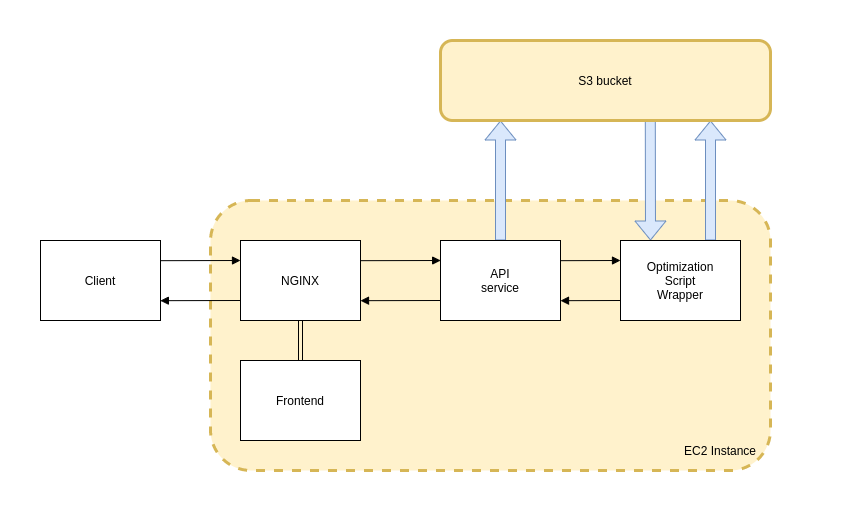

The diagram above was exported from draw.io. Its source (the exported page's mxGraphModel, read from the mxfile embedded in the PNG):
<mxGraphModel dx="1185" dy="696" grid="1" gridSize="10" guides="1" tooltips="1" connect="1" arrows="1" fold="1" page="1" pageScale="1" pageWidth="1169" pageHeight="827" math="0" shadow="0">
  <root>
    <mxCell id="KmbiZM7VfncdEr7psWzI-0" />
    <mxCell id="KmbiZM7VfncdEr7psWzI-1" parent="KmbiZM7VfncdEr7psWzI-0" />
    <mxCell id="KmbiZM7VfncdEr7psWzI-34" value="" style="rounded=0;whiteSpace=wrap;html=1;strokeWidth=1;gradientColor=none;strokeColor=none;" vertex="1" parent="KmbiZM7VfncdEr7psWzI-1">
      <mxGeometry x="40" y="40" width="840" height="520" as="geometry" />
    </mxCell>
    <mxCell id="KmbiZM7VfncdEr7psWzI-3" value="" style="rounded=1;whiteSpace=wrap;html=1;dashed=1;fillColor=#fff2cc;strokeColor=#d6b656;strokeWidth=3;" vertex="1" parent="KmbiZM7VfncdEr7psWzI-1">
      <mxGeometry x="250" y="240" width="560" height="270" as="geometry" />
    </mxCell>
    <mxCell id="KmbiZM7VfncdEr7psWzI-6" style="rounded=0;orthogonalLoop=1;jettySize=auto;html=1;exitX=0.5;exitY=1;exitDx=0;exitDy=0;entryX=0.5;entryY=0;entryDx=0;entryDy=0;shape=link;" edge="1" parent="KmbiZM7VfncdEr7psWzI-1" source="KmbiZM7VfncdEr7psWzI-8" target="KmbiZM7VfncdEr7psWzI-10">
      <mxGeometry relative="1" as="geometry" />
    </mxCell>
    <mxCell id="KmbiZM7VfncdEr7psWzI-8" value="NGINX" style="rounded=0;whiteSpace=wrap;html=1;" vertex="1" parent="KmbiZM7VfncdEr7psWzI-1">
      <mxGeometry x="280" y="280" width="120" height="80" as="geometry" />
    </mxCell>
    <mxCell id="KmbiZM7VfncdEr7psWzI-10" value="Frontend" style="rounded=0;whiteSpace=wrap;html=1;" vertex="1" parent="KmbiZM7VfncdEr7psWzI-1">
      <mxGeometry x="280" y="400" width="120" height="80" as="geometry" />
    </mxCell>
    <mxCell id="KmbiZM7VfncdEr7psWzI-12" style="edgeStyle=none;shape=flexArrow;rounded=0;orthogonalLoop=1;jettySize=auto;html=1;exitX=0.5;exitY=0;exitDx=0;exitDy=0;endArrow=block;fillColor=#dae8fc;strokeColor=#6c8ebf;" edge="1" parent="KmbiZM7VfncdEr7psWzI-1" source="KmbiZM7VfncdEr7psWzI-13">
      <mxGeometry relative="1" as="geometry">
        <mxPoint x="540" y="160.0000000000001" as="targetPoint" />
      </mxGeometry>
    </mxCell>
    <mxCell id="KmbiZM7VfncdEr7psWzI-13" value="API&lt;br&gt;service" style="rounded=0;whiteSpace=wrap;html=1;" vertex="1" parent="KmbiZM7VfncdEr7psWzI-1">
      <mxGeometry x="480" y="280" width="120" height="80" as="geometry" />
    </mxCell>
    <mxCell id="KmbiZM7VfncdEr7psWzI-14" style="edgeStyle=none;shape=flexArrow;rounded=0;orthogonalLoop=1;jettySize=auto;html=1;exitX=0.75;exitY=0;exitDx=0;exitDy=0;endArrow=block;fillColor=#dae8fc;strokeColor=#6c8ebf;" edge="1" parent="KmbiZM7VfncdEr7psWzI-1" source="KmbiZM7VfncdEr7psWzI-16">
      <mxGeometry relative="1" as="geometry">
        <mxPoint x="750" y="160.0000000000001" as="targetPoint" />
      </mxGeometry>
    </mxCell>
    <mxCell id="KmbiZM7VfncdEr7psWzI-15" style="edgeStyle=none;shape=flexArrow;rounded=0;orthogonalLoop=1;jettySize=auto;html=1;exitX=0.795;exitY=1;exitDx=0;exitDy=0;entryX=0.25;entryY=0;entryDx=0;entryDy=0;endArrow=block;exitPerimeter=0;fillColor=#dae8fc;strokeColor=#6c8ebf;" edge="1" parent="KmbiZM7VfncdEr7psWzI-1" target="KmbiZM7VfncdEr7psWzI-16">
      <mxGeometry relative="1" as="geometry">
        <mxPoint x="689.8000000000002" y="160" as="sourcePoint" />
      </mxGeometry>
    </mxCell>
    <mxCell id="KmbiZM7VfncdEr7psWzI-16" value="Optimization&lt;br&gt;Script&lt;br&gt;Wrapper" style="rounded=0;whiteSpace=wrap;html=1;" vertex="1" parent="KmbiZM7VfncdEr7psWzI-1">
      <mxGeometry x="660" y="280" width="120" height="80" as="geometry" />
    </mxCell>
    <mxCell id="KmbiZM7VfncdEr7psWzI-17" style="edgeStyle=none;rounded=0;orthogonalLoop=1;jettySize=auto;html=1;exitX=1;exitY=0.5;exitDx=0;exitDy=0;entryX=0.056;entryY=0.307;entryDx=0;entryDy=0;entryPerimeter=0;endArrow=block;" edge="1" parent="KmbiZM7VfncdEr7psWzI-1">
      <mxGeometry relative="1" as="geometry">
        <mxPoint x="199.84" y="300.18" as="sourcePoint" />
        <mxPoint x="280.00000000000006" y="299.99999999999994" as="targetPoint" />
      </mxGeometry>
    </mxCell>
    <mxCell id="KmbiZM7VfncdEr7psWzI-21" value="S3 bucket" style="rounded=1;whiteSpace=wrap;html=1;fillColor=#fff2cc;strokeColor=#d6b656;strokeWidth=3;" vertex="1" parent="KmbiZM7VfncdEr7psWzI-1">
      <mxGeometry x="480" y="80" width="330" height="80" as="geometry" />
    </mxCell>
    <mxCell id="KmbiZM7VfncdEr7psWzI-22" style="edgeStyle=none;shape=flexArrow;rounded=0;orthogonalLoop=1;jettySize=auto;html=1;entryX=1;entryY=0.5;entryDx=0;entryDy=0;endArrow=block;" edge="1" parent="KmbiZM7VfncdEr7psWzI-1">
      <mxGeometry relative="1" as="geometry">
        <mxPoint x="810" y="320" as="sourcePoint" />
        <mxPoint x="810" y="320" as="targetPoint" />
      </mxGeometry>
    </mxCell>
    <mxCell id="KmbiZM7VfncdEr7psWzI-23" value="EC2 Instance" style="text;html=1;strokeColor=none;fillColor=none;align=center;verticalAlign=middle;whiteSpace=wrap;rounded=0;" vertex="1" parent="KmbiZM7VfncdEr7psWzI-1">
      <mxGeometry x="720" y="480" width="80" height="20" as="geometry" />
    </mxCell>
    <mxCell id="KmbiZM7VfncdEr7psWzI-24" value="Client" style="rounded=0;whiteSpace=wrap;html=1;" vertex="1" parent="KmbiZM7VfncdEr7psWzI-1">
      <mxGeometry x="80" y="280" width="120" height="80" as="geometry" />
    </mxCell>
    <mxCell id="KmbiZM7VfncdEr7psWzI-25" style="edgeStyle=none;rounded=0;orthogonalLoop=1;jettySize=auto;html=1;exitX=1;exitY=0.5;exitDx=0;exitDy=0;entryX=0.056;entryY=0.307;entryDx=0;entryDy=0;entryPerimeter=0;endArrow=block;" edge="1" parent="KmbiZM7VfncdEr7psWzI-1">
      <mxGeometry relative="1" as="geometry">
        <mxPoint x="400" y="300.18000000000006" as="sourcePoint" />
        <mxPoint x="480.15999999999997" y="300" as="targetPoint" />
      </mxGeometry>
    </mxCell>
    <mxCell id="KmbiZM7VfncdEr7psWzI-26" style="edgeStyle=none;rounded=0;orthogonalLoop=1;jettySize=auto;html=1;exitX=1;exitY=0.5;exitDx=0;exitDy=0;endArrow=block;" edge="1" parent="KmbiZM7VfncdEr7psWzI-1">
      <mxGeometry relative="1" as="geometry">
        <mxPoint x="600" y="300.18000000000006" as="sourcePoint" />
        <mxPoint x="660" y="300" as="targetPoint" />
      </mxGeometry>
    </mxCell>
    <mxCell id="KmbiZM7VfncdEr7psWzI-28" style="edgeStyle=none;rounded=0;orthogonalLoop=1;jettySize=auto;html=1;exitX=1;exitY=0.5;exitDx=0;exitDy=0;entryX=0.056;entryY=0.307;entryDx=0;entryDy=0;entryPerimeter=0;endArrow=none;startArrow=block;startFill=1;endFill=0;" edge="1" parent="KmbiZM7VfncdEr7psWzI-1">
      <mxGeometry relative="1" as="geometry">
        <mxPoint x="199.84000000000003" y="340.18000000000006" as="sourcePoint" />
        <mxPoint x="280" y="340" as="targetPoint" />
      </mxGeometry>
    </mxCell>
    <mxCell id="KmbiZM7VfncdEr7psWzI-29" style="edgeStyle=none;rounded=0;orthogonalLoop=1;jettySize=auto;html=1;exitX=1;exitY=0.5;exitDx=0;exitDy=0;entryX=0.056;entryY=0.307;entryDx=0;entryDy=0;entryPerimeter=0;endArrow=none;startArrow=block;startFill=1;endFill=0;" edge="1" parent="KmbiZM7VfncdEr7psWzI-1">
      <mxGeometry relative="1" as="geometry">
        <mxPoint x="400" y="340.18000000000006" as="sourcePoint" />
        <mxPoint x="480.15999999999985" y="340" as="targetPoint" />
      </mxGeometry>
    </mxCell>
    <mxCell id="KmbiZM7VfncdEr7psWzI-30" style="edgeStyle=none;rounded=0;orthogonalLoop=1;jettySize=auto;html=1;exitX=1;exitY=0.5;exitDx=0;exitDy=0;endArrow=none;startArrow=block;startFill=1;endFill=0;" edge="1" parent="KmbiZM7VfncdEr7psWzI-1">
      <mxGeometry relative="1" as="geometry">
        <mxPoint x="600" y="340.18000000000006" as="sourcePoint" />
        <mxPoint x="660" y="340" as="targetPoint" />
      </mxGeometry>
    </mxCell>
  </root>
</mxGraphModel>